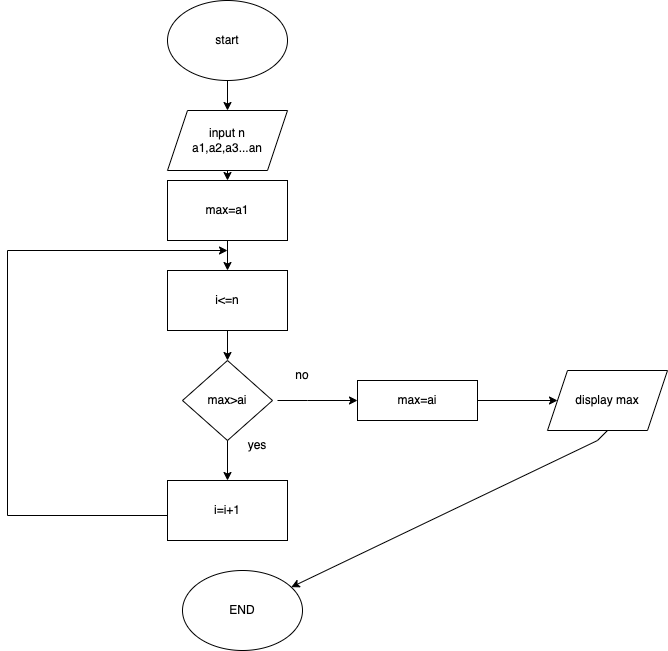

The diagram above was exported from draw.io. Its source (the exported page's mxGraphModel, read from the mxfile embedded in the PNG):
<mxGraphModel dx="1026" dy="636" grid="1" gridSize="10" guides="1" tooltips="1" connect="1" arrows="1" fold="1" page="1" pageScale="1" pageWidth="827" pageHeight="1169" math="0" shadow="0">
  <root>
    <mxCell id="WIyWlLk6GJQsqaUBKTNV-0" />
    <mxCell id="WIyWlLk6GJQsqaUBKTNV-1" parent="WIyWlLk6GJQsqaUBKTNV-0" />
    <mxCell id="LbZXhH0ciaVvAEW3bBBI-0" value="start" style="ellipse;whiteSpace=wrap;html=1;" vertex="1" parent="WIyWlLk6GJQsqaUBKTNV-1">
      <mxGeometry x="240" y="20" width="120" height="80" as="geometry" />
    </mxCell>
    <mxCell id="LbZXhH0ciaVvAEW3bBBI-1" value="input n&lt;br&gt;a1,a2,a3...an&lt;br&gt;" style="shape=parallelogram;perimeter=parallelogramPerimeter;whiteSpace=wrap;html=1;fixedSize=1;" vertex="1" parent="WIyWlLk6GJQsqaUBKTNV-1">
      <mxGeometry x="240" y="130" width="120" height="60" as="geometry" />
    </mxCell>
    <mxCell id="LbZXhH0ciaVvAEW3bBBI-2" value="max=a1" style="rounded=0;whiteSpace=wrap;html=1;" vertex="1" parent="WIyWlLk6GJQsqaUBKTNV-1">
      <mxGeometry x="240" y="200" width="120" height="60" as="geometry" />
    </mxCell>
    <mxCell id="LbZXhH0ciaVvAEW3bBBI-3" value="max&amp;gt;ai" style="rhombus;whiteSpace=wrap;html=1;" vertex="1" parent="WIyWlLk6GJQsqaUBKTNV-1">
      <mxGeometry x="255" y="380" width="90" height="80" as="geometry" />
    </mxCell>
    <mxCell id="LbZXhH0ciaVvAEW3bBBI-4" value="i=i+1" style="rounded=0;whiteSpace=wrap;html=1;" vertex="1" parent="WIyWlLk6GJQsqaUBKTNV-1">
      <mxGeometry x="240" y="500" width="120" height="60" as="geometry" />
    </mxCell>
    <mxCell id="LbZXhH0ciaVvAEW3bBBI-5" value="" style="endArrow=classic;html=1;rounded=0;exitX=0.5;exitY=1;exitDx=0;exitDy=0;entryX=0.5;entryY=0;entryDx=0;entryDy=0;" edge="1" parent="WIyWlLk6GJQsqaUBKTNV-1" source="LbZXhH0ciaVvAEW3bBBI-3" target="LbZXhH0ciaVvAEW3bBBI-4">
      <mxGeometry width="50" height="50" relative="1" as="geometry">
        <mxPoint x="390" y="340" as="sourcePoint" />
        <mxPoint x="440" y="290" as="targetPoint" />
      </mxGeometry>
    </mxCell>
    <mxCell id="LbZXhH0ciaVvAEW3bBBI-6" value="yes" style="text;html=1;strokeColor=none;fillColor=none;align=center;verticalAlign=middle;whiteSpace=wrap;rounded=0;" vertex="1" parent="WIyWlLk6GJQsqaUBKTNV-1">
      <mxGeometry x="300" y="450" width="60" height="30" as="geometry" />
    </mxCell>
    <mxCell id="LbZXhH0ciaVvAEW3bBBI-7" value="" style="endArrow=classic;html=1;rounded=0;" edge="1" parent="WIyWlLk6GJQsqaUBKTNV-1">
      <mxGeometry width="50" height="50" relative="1" as="geometry">
        <mxPoint x="240" y="535" as="sourcePoint" />
        <mxPoint x="300" y="270" as="targetPoint" />
        <Array as="points">
          <mxPoint x="80" y="535" />
          <mxPoint x="80" y="270" />
        </Array>
      </mxGeometry>
    </mxCell>
    <mxCell id="LbZXhH0ciaVvAEW3bBBI-9" value="" style="endArrow=classic;html=1;rounded=0;exitX=0.5;exitY=1;exitDx=0;exitDy=0;entryX=0.5;entryY=0;entryDx=0;entryDy=0;" edge="1" parent="WIyWlLk6GJQsqaUBKTNV-1" source="LbZXhH0ciaVvAEW3bBBI-1" target="LbZXhH0ciaVvAEW3bBBI-2">
      <mxGeometry width="50" height="50" relative="1" as="geometry">
        <mxPoint x="390" y="340" as="sourcePoint" />
        <mxPoint x="440" y="290" as="targetPoint" />
      </mxGeometry>
    </mxCell>
    <mxCell id="LbZXhH0ciaVvAEW3bBBI-11" value="no" style="text;html=1;strokeColor=none;fillColor=none;align=center;verticalAlign=middle;whiteSpace=wrap;rounded=0;" vertex="1" parent="WIyWlLk6GJQsqaUBKTNV-1">
      <mxGeometry x="345" y="380" width="60" height="30" as="geometry" />
    </mxCell>
    <mxCell id="LbZXhH0ciaVvAEW3bBBI-12" value="" style="endArrow=classic;html=1;rounded=0;entryX=0;entryY=0.5;entryDx=0;entryDy=0;" edge="1" parent="WIyWlLk6GJQsqaUBKTNV-1" target="LbZXhH0ciaVvAEW3bBBI-13">
      <mxGeometry width="50" height="50" relative="1" as="geometry">
        <mxPoint x="350" y="420" as="sourcePoint" />
        <mxPoint x="430" y="350" as="targetPoint" />
        <Array as="points">
          <mxPoint x="380" y="420" />
        </Array>
      </mxGeometry>
    </mxCell>
    <mxCell id="LbZXhH0ciaVvAEW3bBBI-13" value="max=ai" style="rounded=0;whiteSpace=wrap;html=1;" vertex="1" parent="WIyWlLk6GJQsqaUBKTNV-1">
      <mxGeometry x="430" y="400" width="120" height="40" as="geometry" />
    </mxCell>
    <mxCell id="LbZXhH0ciaVvAEW3bBBI-14" value="" style="endArrow=classic;html=1;rounded=0;exitX=1;exitY=0.5;exitDx=0;exitDy=0;" edge="1" parent="WIyWlLk6GJQsqaUBKTNV-1" source="LbZXhH0ciaVvAEW3bBBI-13" target="LbZXhH0ciaVvAEW3bBBI-15">
      <mxGeometry width="50" height="50" relative="1" as="geometry">
        <mxPoint x="550" y="350" as="sourcePoint" />
        <mxPoint x="600" y="350" as="targetPoint" />
        <Array as="points" />
      </mxGeometry>
    </mxCell>
    <mxCell id="LbZXhH0ciaVvAEW3bBBI-15" value="display max" style="shape=parallelogram;perimeter=parallelogramPerimeter;whiteSpace=wrap;html=1;fixedSize=1;" vertex="1" parent="WIyWlLk6GJQsqaUBKTNV-1">
      <mxGeometry x="620" y="390" width="120" height="60" as="geometry" />
    </mxCell>
    <mxCell id="LbZXhH0ciaVvAEW3bBBI-16" value="" style="endArrow=classic;html=1;rounded=0;exitX=0.5;exitY=1;exitDx=0;exitDy=0;" edge="1" parent="WIyWlLk6GJQsqaUBKTNV-1" source="LbZXhH0ciaVvAEW3bBBI-15" target="LbZXhH0ciaVvAEW3bBBI-17">
      <mxGeometry width="50" height="50" relative="1" as="geometry">
        <mxPoint x="660" y="380" as="sourcePoint" />
        <mxPoint x="340" y="530" as="targetPoint" />
        <Array as="points">
          <mxPoint x="670" y="460" />
        </Array>
      </mxGeometry>
    </mxCell>
    <mxCell id="LbZXhH0ciaVvAEW3bBBI-17" value="END" style="ellipse;whiteSpace=wrap;html=1;" vertex="1" parent="WIyWlLk6GJQsqaUBKTNV-1">
      <mxGeometry x="255" y="590" width="120" height="80" as="geometry" />
    </mxCell>
    <mxCell id="LbZXhH0ciaVvAEW3bBBI-18" value="" style="endArrow=classic;html=1;rounded=0;entryX=0.5;entryY=0;entryDx=0;entryDy=0;" edge="1" parent="WIyWlLk6GJQsqaUBKTNV-1" target="LbZXhH0ciaVvAEW3bBBI-1">
      <mxGeometry width="50" height="50" relative="1" as="geometry">
        <mxPoint x="300" y="100" as="sourcePoint" />
        <mxPoint x="350" y="50" as="targetPoint" />
      </mxGeometry>
    </mxCell>
    <mxCell id="LbZXhH0ciaVvAEW3bBBI-19" value="i&amp;lt;=n" style="rounded=0;whiteSpace=wrap;html=1;" vertex="1" parent="WIyWlLk6GJQsqaUBKTNV-1">
      <mxGeometry x="240" y="290" width="120" height="60" as="geometry" />
    </mxCell>
    <mxCell id="LbZXhH0ciaVvAEW3bBBI-20" value="" style="endArrow=classic;html=1;rounded=0;exitX=0.5;exitY=1;exitDx=0;exitDy=0;entryX=0.5;entryY=0;entryDx=0;entryDy=0;" edge="1" parent="WIyWlLk6GJQsqaUBKTNV-1" source="LbZXhH0ciaVvAEW3bBBI-2" target="LbZXhH0ciaVvAEW3bBBI-19">
      <mxGeometry width="50" height="50" relative="1" as="geometry">
        <mxPoint x="390" y="340" as="sourcePoint" />
        <mxPoint x="440" y="290" as="targetPoint" />
      </mxGeometry>
    </mxCell>
    <mxCell id="LbZXhH0ciaVvAEW3bBBI-21" value="" style="endArrow=classic;html=1;rounded=0;exitX=0.5;exitY=1;exitDx=0;exitDy=0;entryX=0.5;entryY=0;entryDx=0;entryDy=0;" edge="1" parent="WIyWlLk6GJQsqaUBKTNV-1" source="LbZXhH0ciaVvAEW3bBBI-19" target="LbZXhH0ciaVvAEW3bBBI-3">
      <mxGeometry width="50" height="50" relative="1" as="geometry">
        <mxPoint x="390" y="340" as="sourcePoint" />
        <mxPoint x="440" y="290" as="targetPoint" />
        <Array as="points" />
      </mxGeometry>
    </mxCell>
  </root>
</mxGraphModel>